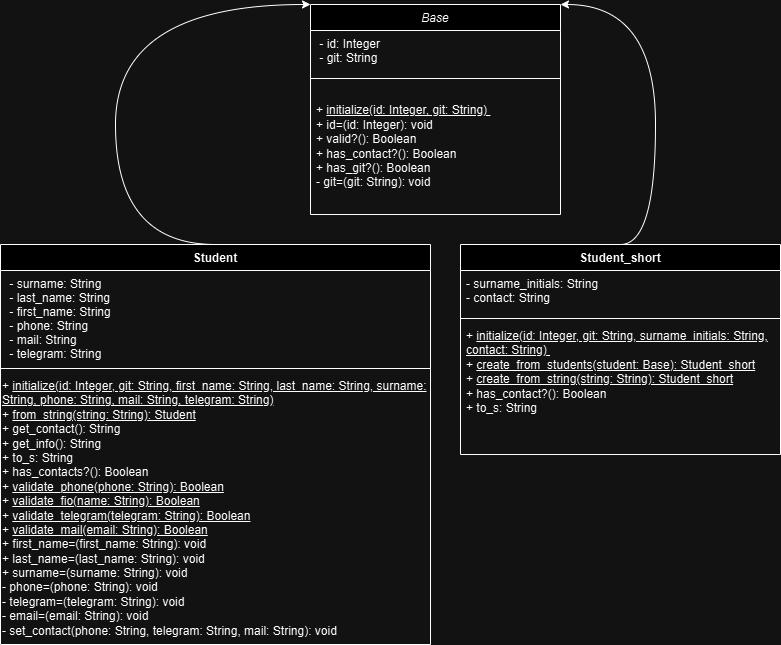

The diagram above was exported from draw.io. Its source (the exported page's mxGraphModel, read from the mxfile embedded in the PNG):
<mxGraphModel dx="712" dy="789" grid="1" gridSize="10" guides="1" tooltips="1" connect="1" arrows="1" fold="1" page="1" pageScale="1" pageWidth="827" pageHeight="1169" math="0" shadow="0">
  <root>
    <mxCell id="WIyWlLk6GJQsqaUBKTNV-0" />
    <mxCell id="WIyWlLk6GJQsqaUBKTNV-1" parent="WIyWlLk6GJQsqaUBKTNV-0" />
    <mxCell id="YdfoZle_23-KYAX8LXXO-19" style="edgeStyle=orthogonalEdgeStyle;rounded=0;orthogonalLoop=1;jettySize=auto;html=1;exitX=0;exitY=0;exitDx=0;exitDy=0;entryX=0.5;entryY=0;entryDx=0;entryDy=0;curved=1;startArrow=classic;startFill=1;endArrow=none;endFill=0;" parent="WIyWlLk6GJQsqaUBKTNV-1" source="zkfFHV4jXpPFQw0GAbJ--0" target="YdfoZle_23-KYAX8LXXO-3" edge="1">
      <mxGeometry relative="1" as="geometry">
        <Array as="points">
          <mxPoint x="125" y="40" />
        </Array>
      </mxGeometry>
    </mxCell>
    <mxCell id="YdfoZle_23-KYAX8LXXO-20" style="edgeStyle=orthogonalEdgeStyle;rounded=0;orthogonalLoop=1;jettySize=auto;html=1;exitX=1;exitY=0;exitDx=0;exitDy=0;entryX=0.5;entryY=0;entryDx=0;entryDy=0;endArrow=none;endFill=0;curved=1;startArrow=classic;startFill=1;" parent="WIyWlLk6GJQsqaUBKTNV-1" source="zkfFHV4jXpPFQw0GAbJ--0" target="YdfoZle_23-KYAX8LXXO-11" edge="1">
      <mxGeometry relative="1" as="geometry">
        <Array as="points">
          <mxPoint x="665" y="40" />
        </Array>
      </mxGeometry>
    </mxCell>
    <mxCell id="zkfFHV4jXpPFQw0GAbJ--0" value="Base" style="swimlane;fontStyle=2;align=center;verticalAlign=top;childLayout=stackLayout;horizontal=1;startSize=26;horizontalStack=0;resizeParent=1;resizeLast=0;collapsible=1;marginBottom=0;rounded=0;shadow=0;strokeWidth=1;" parent="WIyWlLk6GJQsqaUBKTNV-1" vertex="1">
      <mxGeometry x="320" y="40" width="250" height="210" as="geometry">
        <mxRectangle x="230" y="140" width="160" height="26" as="alternateBounds" />
      </mxGeometry>
    </mxCell>
    <mxCell id="zkfFHV4jXpPFQw0GAbJ--1" value=" - id: Integer  &#10; - git: String " style="text;align=left;verticalAlign=top;spacingLeft=4;spacingRight=4;overflow=hidden;rotatable=0;points=[[0,0.5],[1,0.5]];portConstraint=eastwest;" parent="zkfFHV4jXpPFQw0GAbJ--0" vertex="1">
      <mxGeometry y="26" width="250" height="44" as="geometry" />
    </mxCell>
    <mxCell id="zkfFHV4jXpPFQw0GAbJ--4" value="" style="line;html=1;strokeWidth=1;align=left;verticalAlign=middle;spacingTop=-1;spacingLeft=3;spacingRight=3;rotatable=0;labelPosition=right;points=[];portConstraint=eastwest;" parent="zkfFHV4jXpPFQw0GAbJ--0" vertex="1">
      <mxGeometry y="70" width="250" height="8" as="geometry" />
    </mxCell>
    <mxCell id="e2ZD002rxrflbsRjjzs2-0" value="&lt;span style=&quot;color: rgba(0, 0, 0, 0); font-family: monospace; font-size: 0px; text-wrap: nowrap;&quot;&gt;%3CmxGraphModel%3E%3Croot%3E%3CmxCell%20id%3D%220%22%2F%3E%3CmxCell%20id%3D%221%22%20parent%3D%220%22%2F%3E%3CmxCell%20id%3D%222%22%20value%3D%22%26lt%3Bdiv%26gt%3B%2B%20%26lt%3Bu%26gt%3Binitialize(id%3A%20Integer%2C%20git%3A%20String%2C%20surname_initials%3A%20String%2C%20contact%3A%20String)%26amp%3Bnbsp%3B%26lt%3B%2Fu%26gt%3B%26lt%3B%2Fdiv%26gt%3B%26lt%3Bdiv%26gt%3B%2B%20%26lt%3Bu%26gt%3Binitialize_from_student(student%3A%20BaseStudent)%3A%20Student_short%26lt%3B%2Fu%26gt%3B%26amp%3Bnbsp%3B%26lt%3B%2Fdiv%26gt%3B%26lt%3Bdiv%26gt%3B%2B%20%26lt%3Bu%26gt%3Binitialize_from_string(string%3A%20String)%3A%20Student_short%26lt%3B%2Fu%26gt%3B%26amp%3Bnbsp%3B%26lt%3B%2Fdiv%26gt%3B%26lt%3Bdiv%26gt%3B%2B%20to_s%3A%20String%26amp%3Bnbsp%3B%20%26amp%3Bnbsp%3B%20%26amp%3Bnbsp%3B%26amp%3Bnbsp%3B%26lt%3B%2Fdiv%26gt%3B%26lt%3Bdiv%26gt%3B%2B%20has_contact%3F()%3A%20Boolean%26amp%3Bnbsp%3B%26lt%3B%2Fdiv%26gt%3B%26lt%3Bdiv%26gt%3B%2B%20%26lt%3Bu%26gt%3Bsurname_initials%3D(value%3A%20String)%3A%20void%26lt%3B%2Fu%26gt%3B%26amp%3Bnbsp%3B%26lt%3B%2Fdiv%26gt%3B%22%20style%3D%22text%3BstrokeColor%3Dnone%3BfillColor%3Dnone%3Balign%3Dleft%3BverticalAlign%3Dtop%3BspacingLeft%3D4%3BspacingRight%3D4%3Boverflow%3Dhidden%3Brotatable%3D0%3Bpoints%3D%5B%5B0%2C0.5%5D%2C%5B1%2C0.5%5D%5D%3BportConstraint%3Deastwest%3BwhiteSpace%3Dwrap%3Bhtml%3D1%3B%22%20vertex%3D%221%22%20parent%3D%221%22%3E%3CmxGeometry%20x%3D%22470%22%20y%3D%22358%22%20width%3D%22320%22%20height%3D%22132%22%20as%3D%22geometry%22%2F%3E%3C%2FmxCell%3E%3C%2Froot%3E%3C%2FmxGraphModel%3E&lt;/span&gt;&lt;div&gt;&lt;span style=&quot;text-wrap: nowrap;&quot;&gt;+ &lt;u&gt;initialize(id: Integer, git: String)&amp;nbsp;&lt;/u&gt;&lt;/span&gt;&lt;br style=&quot;padding: 0px; margin: 0px; text-wrap: nowrap;&quot;&gt;&lt;span style=&quot;text-wrap: nowrap;&quot;&gt;&lt;span style=&quot;text-wrap-style: initial;&quot;&gt;+ id=(id: Integer): void&amp;nbsp; &amp;nbsp; &amp;nbsp; &amp;nbsp; &amp;nbsp; &amp;nbsp; &amp;nbsp; &amp;nbsp;&amp;nbsp;&lt;/span&gt;&lt;/span&gt;&lt;span style=&quot;background-color: initial; text-wrap: nowrap;&quot;&gt;&amp;nbsp;&amp;nbsp;&lt;/span&gt;&lt;span style=&quot;background-color: initial; text-wrap: nowrap;&quot;&gt;&amp;nbsp; &amp;nbsp; &amp;nbsp;&amp;nbsp;&lt;/span&gt;&lt;/div&gt;&lt;div&gt;&lt;span style=&quot;text-wrap: nowrap;&quot;&gt;+ valid?(): Boolean&lt;/span&gt;&lt;/div&gt;&lt;div&gt;&lt;span style=&quot;text-wrap: nowrap;&quot;&gt;+ has_contact?(): Boolean&amp;nbsp; &amp;nbsp; &amp;nbsp; &amp;nbsp; &amp;nbsp; &amp;nbsp; &amp;nbsp; &amp;nbsp;&amp;nbsp;&lt;/span&gt;&lt;br style=&quot;padding: 0px; margin: 0px; text-wrap: nowrap;&quot;&gt;&lt;span style=&quot;text-wrap: nowrap;&quot;&gt;+ has_git?(): Boolean&amp;nbsp; &amp;nbsp; &amp;nbsp; &amp;nbsp; &amp;nbsp; &amp;nbsp; &amp;nbsp; &amp;nbsp; &amp;nbsp; &amp;nbsp;&lt;/span&gt;&lt;br style=&quot;padding: 0px; margin: 0px; text-wrap: nowrap;&quot;&gt;&lt;span style=&quot;text-wrap: nowrap;&quot;&gt;- git=(git: String): void&lt;/span&gt;&lt;/div&gt;" style="text;strokeColor=none;fillColor=none;align=left;verticalAlign=top;spacingLeft=4;spacingRight=4;overflow=hidden;rotatable=0;points=[[0,0.5],[1,0.5]];portConstraint=eastwest;whiteSpace=wrap;html=1;" parent="zkfFHV4jXpPFQw0GAbJ--0" vertex="1">
      <mxGeometry y="78" width="250" height="112" as="geometry" />
    </mxCell>
    <mxCell id="YdfoZle_23-KYAX8LXXO-3" value="Student" style="swimlane;fontStyle=1;align=center;verticalAlign=top;childLayout=stackLayout;horizontal=1;startSize=26;horizontalStack=0;resizeParent=1;resizeParentMax=0;resizeLast=0;collapsible=1;marginBottom=0;whiteSpace=wrap;html=1;" parent="WIyWlLk6GJQsqaUBKTNV-1" vertex="1">
      <mxGeometry x="10" y="280" width="430" height="400" as="geometry">
        <mxRectangle x="10" y="280" width="80" height="30" as="alternateBounds" />
      </mxGeometry>
    </mxCell>
    <mxCell id="zkfFHV4jXpPFQw0GAbJ--2" value=" - surname: String &#10; - last_name: String    &#10; - first_name: String &#10; - phone: String   &#10; - mail: String   &#10; - telegram: String " style="text;align=left;verticalAlign=top;spacingLeft=4;spacingRight=4;overflow=hidden;rotatable=0;points=[[0,0.5],[1,0.5]];portConstraint=eastwest;rounded=0;shadow=0;html=0;" parent="YdfoZle_23-KYAX8LXXO-3" vertex="1">
      <mxGeometry y="26" width="430" height="94" as="geometry" />
    </mxCell>
    <mxCell id="YdfoZle_23-KYAX8LXXO-5" value="" style="line;strokeWidth=1;fillColor=none;align=left;verticalAlign=middle;spacingTop=-1;spacingLeft=3;spacingRight=3;rotatable=0;labelPosition=right;points=[];portConstraint=eastwest;strokeColor=inherit;" parent="YdfoZle_23-KYAX8LXXO-3" vertex="1">
      <mxGeometry y="120" width="430" height="8" as="geometry" />
    </mxCell>
    <mxCell id="ov0ug4eRvDasPqKIlHjK-0" value="&lt;div&gt;+ &lt;u&gt;initialize(id: Integer, git: String, first_name: String, last_name: String, surname: String, phone: String, mail: String, telegram: String)&lt;/u&gt;&amp;nbsp;&lt;/div&gt;&lt;div&gt;+ &lt;u&gt;from_string(string: String): Student&lt;/u&gt;&amp;nbsp;&lt;/div&gt;&lt;div&gt;+ get_contact(): String&lt;/div&gt;&lt;div&gt;+ get_info(): String&amp;nbsp;&lt;/div&gt;&lt;div&gt;+ to_s: String&amp;nbsp; &amp;nbsp; &amp;nbsp;&amp;nbsp;&lt;span style=&quot;background-color: initial;&quot;&gt;&amp;nbsp;&lt;/span&gt;&lt;/div&gt;&lt;div&gt;+ has_contacts?(): Boolean&amp;nbsp;&lt;/div&gt;&lt;div&gt;+&amp;nbsp;&lt;u&gt;validate_phone(phone: String): Boolean&lt;/u&gt;&amp;nbsp;&lt;/div&gt;&lt;div&gt;+ &lt;u&gt;validate_fio(name: String): Boolean&lt;/u&gt;&amp;nbsp;&lt;/div&gt;&lt;div&gt;+&amp;nbsp;&lt;u&gt;validate_telegram(telegram: String): Boolean&lt;/u&gt;&amp;nbsp;&lt;/div&gt;&lt;div&gt;+ &lt;u&gt;validate_mail(email: String): Boolean&lt;/u&gt;&amp;nbsp;&lt;/div&gt;&lt;div&gt;+ first_name=(first_name: String): void&amp;nbsp;&lt;/div&gt;&lt;div&gt;+ last_name=(last_name: String): void&amp;nbsp;&lt;/div&gt;&lt;div&gt;+ surname=(surname: String): void&amp;nbsp;&lt;/div&gt;&lt;div&gt;- phone=(phone: String): void&lt;/div&gt;&lt;div&gt;&lt;span style=&quot;background-color: initial;&quot;&gt;- telegram=(telegram: String): void&lt;/span&gt;&amp;nbsp;&lt;/div&gt;&lt;div&gt;- email=(email: String): void&amp;nbsp;&lt;/div&gt;&lt;div&gt;- set_contact(phone: String, telegram: String, mail: String): void&amp;nbsp;&lt;/div&gt;" style="text;whiteSpace=wrap;html=1;" parent="YdfoZle_23-KYAX8LXXO-3" vertex="1">
      <mxGeometry y="128" width="430" height="272" as="geometry" />
    </mxCell>
    <mxCell id="YdfoZle_23-KYAX8LXXO-11" value="Student_short" style="swimlane;fontStyle=1;align=center;verticalAlign=top;childLayout=stackLayout;horizontal=1;startSize=26;horizontalStack=0;resizeParent=1;resizeParentMax=0;resizeLast=0;collapsible=1;marginBottom=0;whiteSpace=wrap;html=1;" parent="WIyWlLk6GJQsqaUBKTNV-1" vertex="1">
      <mxGeometry x="470" y="280" width="320" height="210" as="geometry" />
    </mxCell>
    <mxCell id="YdfoZle_23-KYAX8LXXO-15" value="- surname_initials: String&lt;div&gt;- contact: String&lt;br&gt;&lt;/div&gt;" style="text;strokeColor=none;fillColor=none;align=left;verticalAlign=top;spacingLeft=4;spacingRight=4;overflow=hidden;rotatable=0;points=[[0,0.5],[1,0.5]];portConstraint=eastwest;whiteSpace=wrap;html=1;" parent="YdfoZle_23-KYAX8LXXO-11" vertex="1">
      <mxGeometry y="26" width="320" height="44" as="geometry" />
    </mxCell>
    <mxCell id="YdfoZle_23-KYAX8LXXO-13" value="" style="line;strokeWidth=1;fillColor=none;align=left;verticalAlign=middle;spacingTop=-1;spacingLeft=3;spacingRight=3;rotatable=0;labelPosition=right;points=[];portConstraint=eastwest;strokeColor=inherit;" parent="YdfoZle_23-KYAX8LXXO-11" vertex="1">
      <mxGeometry y="70" width="320" height="8" as="geometry" />
    </mxCell>
    <mxCell id="YdfoZle_23-KYAX8LXXO-14" value="&lt;div&gt;+ &lt;u&gt;initialize(id: Integer, git: String, surname_initials: String, contact: String)&amp;nbsp;&lt;/u&gt;&lt;/div&gt;&lt;div&gt;+&amp;nbsp;&lt;u&gt;create_from_students(student: Base): Student_short&lt;/u&gt;&amp;nbsp;&lt;/div&gt;&lt;div&gt;+&amp;nbsp;&lt;u&gt;create_from_string(string: String): Student_short&lt;/u&gt;&amp;nbsp;&lt;/div&gt;&lt;div&gt;&lt;div&gt;&lt;span style=&quot;background-color: initial;&quot;&gt;+ has_contact?(): Boolean&lt;/span&gt;&amp;nbsp;&lt;/div&gt;&lt;/div&gt;&lt;div&gt;+ to_s: String&amp;nbsp; &amp;nbsp; &amp;nbsp;&amp;nbsp;&lt;/div&gt;&lt;div&gt;&amp;nbsp;&lt;/div&gt;" style="text;strokeColor=none;fillColor=none;align=left;verticalAlign=top;spacingLeft=4;spacingRight=4;overflow=hidden;rotatable=0;points=[[0,0.5],[1,0.5]];portConstraint=eastwest;whiteSpace=wrap;html=1;" parent="YdfoZle_23-KYAX8LXXO-11" vertex="1">
      <mxGeometry y="78" width="320" height="132" as="geometry" />
    </mxCell>
  </root>
</mxGraphModel>